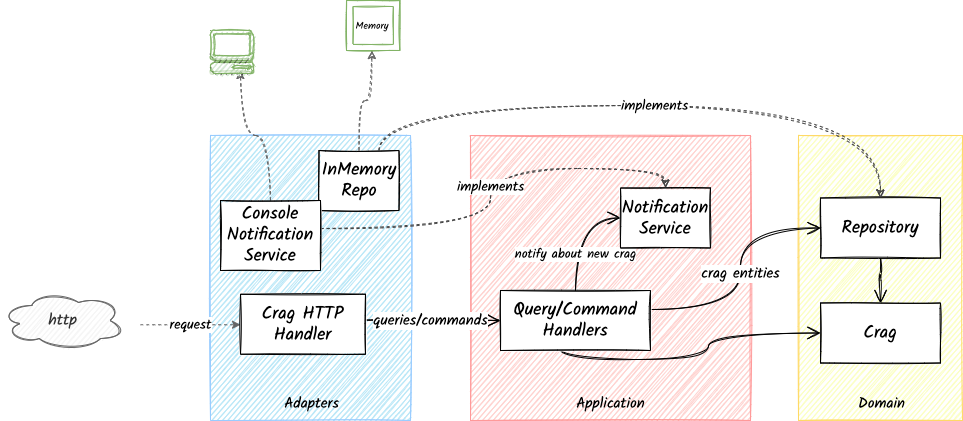

The diagram above was exported from draw.io. Its source (the exported page's mxGraphModel, read from the mxfile embedded in the PNG):
<mxGraphModel dx="946" dy="602" grid="1" gridSize="10" guides="1" tooltips="1" connect="1" arrows="1" fold="1" page="1" pageScale="1" pageWidth="827" pageHeight="1169" math="0" shadow="0">
  <root>
    <mxCell id="vIrqwu_1KZAnGh6PUdZb-0" />
    <mxCell id="vIrqwu_1KZAnGh6PUdZb-1" parent="vIrqwu_1KZAnGh6PUdZb-0" />
    <mxCell id="JXGkYSOtyOoDNzV0dwkk-0" value="" style="rounded=0;whiteSpace=wrap;html=1;sketch=1;perimeterSpacing=4;strokeWidth=1;fontFamily=Kalam;strokeColor=#99CCFF;fontStyle=0;fillColor=#B9E7F7;" parent="vIrqwu_1KZAnGh6PUdZb-1" vertex="1">
      <mxGeometry x="220" y="315" width="200" height="285" as="geometry" />
    </mxCell>
    <mxCell id="JXGkYSOtyOoDNzV0dwkk-1" value="" style="rounded=0;whiteSpace=wrap;html=1;sketch=1;perimeterSpacing=4;strokeWidth=1;fontFamily=Kalam;strokeColor=#FF9999;fontStyle=0;fillStyle=auto;fillColor=#FFD2CF;" parent="vIrqwu_1KZAnGh6PUdZb-1" vertex="1">
      <mxGeometry x="480" y="315" width="280" height="285" as="geometry" />
    </mxCell>
    <mxCell id="JXGkYSOtyOoDNzV0dwkk-2" value="" style="rounded=0;whiteSpace=wrap;html=1;sketch=1;perimeterSpacing=4;strokeWidth=1;fontFamily=Kalam;strokeColor=#FFD966;fontStyle=0;fillColor=#FBFFC2;" parent="vIrqwu_1KZAnGh6PUdZb-1" vertex="1">
      <mxGeometry x="808" y="315" width="164" height="285" as="geometry" />
    </mxCell>
    <mxCell id="JXGkYSOtyOoDNzV0dwkk-3" value="queries/commands" style="edgeStyle=orthogonalEdgeStyle;curved=1;orthogonalLoop=1;jettySize=auto;html=1;exitX=1;exitY=0.5;exitDx=0;exitDy=0;entryX=0;entryY=0.5;entryDx=0;entryDy=0;fontFamily=Kalam;fontSize=15;sketch=1;endArrow=open;endFill=0;startSize=6;endSize=11;fontStyle=0;" parent="vIrqwu_1KZAnGh6PUdZb-1" source="JXGkYSOtyOoDNzV0dwkk-5" target="JXGkYSOtyOoDNzV0dwkk-9" edge="1">
      <mxGeometry x="0.3374" relative="1" as="geometry">
        <Array as="points">
          <mxPoint x="340" y="498.75" />
        </Array>
        <mxPoint as="offset" />
      </mxGeometry>
    </mxCell>
    <mxCell id="JXGkYSOtyOoDNzV0dwkk-4" value="request" style="edgeStyle=orthogonalEdgeStyle;curved=1;orthogonalLoop=1;jettySize=auto;html=1;dashed=1;fontFamily=Kalam;fontSize=14;strokeWidth=1;fontStyle=0;fillColor=#f5f5f5;strokeColor=#666666;" parent="vIrqwu_1KZAnGh6PUdZb-1" target="JXGkYSOtyOoDNzV0dwkk-5" edge="1">
      <mxGeometry relative="1" as="geometry">
        <mxPoint x="150" y="504.25" as="sourcePoint" />
        <Array as="points">
          <mxPoint x="150" y="504.25" />
        </Array>
      </mxGeometry>
    </mxCell>
    <mxCell id="JXGkYSOtyOoDNzV0dwkk-5" value="Crag HTTP Handler" style="rounded=0;whiteSpace=wrap;html=1;sketch=1;fontFamily=Kalam;;fontSize=18;fontStyle=0" parent="vIrqwu_1KZAnGh6PUdZb-1" vertex="1">
      <mxGeometry x="250" y="473.75" width="125" height="60" as="geometry" />
    </mxCell>
    <mxCell id="JXGkYSOtyOoDNzV0dwkk-7" value="" style="edgeStyle=orthogonalEdgeStyle;curved=1;orthogonalLoop=1;jettySize=auto;html=1;exitX=0.5;exitY=1;exitDx=0;exitDy=0;entryX=0;entryY=0.5;entryDx=0;entryDy=0;fontFamily=Kalam;sketch=1;endArrow=open;endFill=0;startSize=6;endSize=11;fontStyle=0" parent="vIrqwu_1KZAnGh6PUdZb-1" source="JXGkYSOtyOoDNzV0dwkk-9" target="JXGkYSOtyOoDNzV0dwkk-11" edge="1">
      <mxGeometry relative="1" as="geometry">
        <Array as="points">
          <mxPoint x="570" y="519" />
          <mxPoint x="570" y="539" />
          <mxPoint x="718" y="539" />
          <mxPoint x="718" y="513" />
        </Array>
      </mxGeometry>
    </mxCell>
    <mxCell id="JXGkYSOtyOoDNzV0dwkk-8" value="crag entities" style="edgeStyle=orthogonalEdgeStyle;curved=1;orthogonalLoop=1;jettySize=auto;html=1;entryX=0;entryY=0.5;entryDx=0;entryDy=0;fontFamily=Kalam;sketch=1;endArrow=open;endFill=0;startSize=6;endSize=11;fontStyle=0;fontSize=15;" parent="vIrqwu_1KZAnGh6PUdZb-1" source="JXGkYSOtyOoDNzV0dwkk-9" target="JXGkYSOtyOoDNzV0dwkk-13" edge="1">
      <mxGeometry relative="1" as="geometry">
        <Array as="points">
          <mxPoint x="750" y="489" />
          <mxPoint x="750" y="408" />
        </Array>
      </mxGeometry>
    </mxCell>
    <mxCell id="JXGkYSOtyOoDNzV0dwkk-9" value="Query/Command Handlers" style="rounded=0;whiteSpace=wrap;html=1;sketch=1;fontFamily=Kalam;;fontSize=18;fontStyle=0" parent="vIrqwu_1KZAnGh6PUdZb-1" vertex="1">
      <mxGeometry x="510" y="470" width="150" height="60" as="geometry" />
    </mxCell>
    <mxCell id="JXGkYSOtyOoDNzV0dwkk-11" value="Crag" style="rounded=0;whiteSpace=wrap;html=1;sketch=1;fontFamily=Kalam;;fontSize=18;fontStyle=0" parent="vIrqwu_1KZAnGh6PUdZb-1" vertex="1">
      <mxGeometry x="830" y="482.5" width="120" height="60" as="geometry" />
    </mxCell>
    <mxCell id="JXGkYSOtyOoDNzV0dwkk-12" style="edgeStyle=orthogonalEdgeStyle;curved=1;orthogonalLoop=1;jettySize=auto;html=1;entryX=0.5;entryY=0;entryDx=0;entryDy=0;fontFamily=Kalam;endFill=0;endArrow=open;endSize=11;startSize=6;sketch=1;fontStyle=0" parent="vIrqwu_1KZAnGh6PUdZb-1" source="JXGkYSOtyOoDNzV0dwkk-13" target="JXGkYSOtyOoDNzV0dwkk-11" edge="1">
      <mxGeometry relative="1" as="geometry" />
    </mxCell>
    <mxCell id="JXGkYSOtyOoDNzV0dwkk-13" value="Repository" style="rounded=0;whiteSpace=wrap;html=1;sketch=1;fontFamily=Kalam;;fontSize=18;fontStyle=0" parent="vIrqwu_1KZAnGh6PUdZb-1" vertex="1">
      <mxGeometry x="830" y="377.5" width="120" height="60" as="geometry" />
    </mxCell>
    <mxCell id="JXGkYSOtyOoDNzV0dwkk-14" value="" style="edgeStyle=orthogonalEdgeStyle;curved=1;orthogonalLoop=1;jettySize=auto;html=1;entryX=0.5;entryY=1;entryDx=0;entryDy=0;fontFamily=Kalam;sketch=1;endArrow=classic;fontStyle=0;strokeColor=#666666;dashed=1;fontSize=14;strokeWidth=1;fillColor=#f5f5f5;entryPerimeter=0;" parent="vIrqwu_1KZAnGh6PUdZb-1" source="JXGkYSOtyOoDNzV0dwkk-17" edge="1">
      <mxGeometry x="0.2727" relative="1" as="geometry">
        <mxPoint as="offset" />
        <mxPoint x="381.31999999999994" y="230" as="targetPoint" />
      </mxGeometry>
    </mxCell>
    <mxCell id="JXGkYSOtyOoDNzV0dwkk-16" value="implements" style="edgeStyle=orthogonalEdgeStyle;curved=1;orthogonalLoop=1;jettySize=auto;html=1;entryX=0.5;entryY=0;entryDx=0;entryDy=0;fontSize=14;strokeWidth=1;exitX=0.75;exitY=0;exitDx=0;exitDy=0;dashed=1;sketch=1;strokeColor=#404040;fontFamily=Kalam;fontStyle=0" parent="vIrqwu_1KZAnGh6PUdZb-1" source="JXGkYSOtyOoDNzV0dwkk-17" target="JXGkYSOtyOoDNzV0dwkk-13" edge="1">
      <mxGeometry relative="1" as="geometry">
        <Array as="points">
          <mxPoint x="389" y="285" />
          <mxPoint x="890" y="285" />
        </Array>
      </mxGeometry>
    </mxCell>
    <mxCell id="JXGkYSOtyOoDNzV0dwkk-17" value="InMemory Repo" style="rounded=0;whiteSpace=wrap;html=1;sketch=1;fontFamily=Kalam;;fontSize=18;fontStyle=0" parent="vIrqwu_1KZAnGh6PUdZb-1" vertex="1">
      <mxGeometry x="328.5" y="330" width="80" height="60" as="geometry" />
    </mxCell>
    <mxCell id="JXGkYSOtyOoDNzV0dwkk-19" value="Adapters" style="text;html=1;align=center;verticalAlign=middle;resizable=0;points=[];autosize=1;strokeColor=none;fontSize=15;fontFamily=Kalam;rotation=0;fontStyle=0" parent="vIrqwu_1KZAnGh6PUdZb-1" vertex="1">
      <mxGeometry x="285.5" y="572.5" width="70" height="20" as="geometry" />
    </mxCell>
    <mxCell id="JXGkYSOtyOoDNzV0dwkk-20" value="Application" style="text;html=1;align=center;verticalAlign=middle;resizable=0;points=[];autosize=1;strokeColor=none;fontSize=15;fontFamily=Kalam;rotation=0;fontStyle=0" parent="vIrqwu_1KZAnGh6PUdZb-1" vertex="1">
      <mxGeometry x="580" y="572.5" width="80" height="20" as="geometry" />
    </mxCell>
    <mxCell id="JXGkYSOtyOoDNzV0dwkk-21" value="Domain" style="text;html=1;align=center;verticalAlign=middle;resizable=0;points=[];autosize=1;strokeColor=none;fontSize=15;fontFamily=Kalam;rotation=0;fontStyle=0" parent="vIrqwu_1KZAnGh6PUdZb-1" vertex="1">
      <mxGeometry x="860.5" y="572.5" width="60" height="20" as="geometry" />
    </mxCell>
    <mxCell id="JXGkYSOtyOoDNzV0dwkk-23" value="http" style="ellipse;shape=cloud;whiteSpace=wrap;html=1;rounded=1;sketch=1;fontFamily=Kalam;fontSize=16;strokeColor=#666666;fillColor=#f5f5f5;fontColor=#333333;" parent="vIrqwu_1KZAnGh6PUdZb-1" vertex="1">
      <mxGeometry x="10" y="470" width="125" height="60" as="geometry" />
    </mxCell>
    <mxCell id="OIJ-EGsGBF2YUSVEZJSm-0" value="notify about new crag" style="edgeStyle=orthogonalEdgeStyle;curved=1;orthogonalLoop=1;jettySize=auto;html=1;exitX=0.5;exitY=0;exitDx=0;exitDy=0;entryX=0;entryY=0.5;entryDx=0;entryDy=0;fontFamily=Kalam;sketch=1;startSize=6;endSize=11;endFill=0;endArrow=open;fontStyle=0;fontSize=13;" parent="vIrqwu_1KZAnGh6PUdZb-1" source="JXGkYSOtyOoDNzV0dwkk-9" target="OIJ-EGsGBF2YUSVEZJSm-1" edge="1">
      <mxGeometry x="-0.3861" relative="1" as="geometry">
        <mxPoint x="577.5" y="458.75" as="sourcePoint" />
        <mxPoint as="offset" />
      </mxGeometry>
    </mxCell>
    <mxCell id="OIJ-EGsGBF2YUSVEZJSm-1" value="Notification Service" style="rounded=0;whiteSpace=wrap;html=1;sketch=1;fontFamily=Kalam;;fontSize=18;fontStyle=0" parent="vIrqwu_1KZAnGh6PUdZb-1" vertex="1">
      <mxGeometry x="630" y="367.5" width="90" height="60" as="geometry" />
    </mxCell>
    <mxCell id="TsCrxKCyEBWnwozcbvDG-1" style="edgeStyle=orthogonalEdgeStyle;curved=1;sketch=1;orthogonalLoop=1;jettySize=auto;html=1;entryX=0.5;entryY=1;entryDx=0;entryDy=0;labelBackgroundColor=#ffffff;fontFamily=Kalam;fontSize=14;strokeColor=#666666;strokeWidth=1;dashed=1;fontStyle=0;fillColor=#f5f5f5;" parent="vIrqwu_1KZAnGh6PUdZb-1" source="TsCrxKCyEBWnwozcbvDG-0" edge="1">
      <mxGeometry relative="1" as="geometry">
        <mxPoint x="250" y="250" as="targetPoint" />
      </mxGeometry>
    </mxCell>
    <mxCell id="TsCrxKCyEBWnwozcbvDG-2" value="implements" style="edgeStyle=orthogonalEdgeStyle;curved=1;sketch=1;orthogonalLoop=1;jettySize=auto;html=1;entryX=0.5;entryY=0;entryDx=0;entryDy=0;labelBackgroundColor=#ffffff;fontFamily=Kalam;fontSize=14;strokeColor=#404040;strokeWidth=1;dashed=1;fontStyle=0;" parent="vIrqwu_1KZAnGh6PUdZb-1" source="TsCrxKCyEBWnwozcbvDG-0" target="OIJ-EGsGBF2YUSVEZJSm-1" edge="1">
      <mxGeometry relative="1" as="geometry">
        <Array as="points">
          <mxPoint x="500" y="408" />
          <mxPoint x="500" y="348" />
          <mxPoint x="675" y="348" />
        </Array>
      </mxGeometry>
    </mxCell>
    <mxCell id="TsCrxKCyEBWnwozcbvDG-0" value="Console Notification Service" style="rounded=0;whiteSpace=wrap;html=1;sketch=1;fontFamily=Kalam;;fontSize=18;fontStyle=0" parent="vIrqwu_1KZAnGh6PUdZb-1" vertex="1">
      <mxGeometry x="230" y="380" width="100" height="70" as="geometry" />
    </mxCell>
    <mxCell id="XLT-GW_Q1V6dRfXXkFHa-3" value="" style="outlineConnect=0;dashed=0;verticalLabelPosition=bottom;verticalAlign=top;align=center;html=1;shape=mxgraph.aws3.management_console;fillColor=#d5e8d4;shadow=0;sketch=1;fontFamily=Kalam;strokeColor=#82b366;strokeWidth=1;" parent="vIrqwu_1KZAnGh6PUdZb-1" vertex="1">
      <mxGeometry x="220" y="210" width="43" height="43" as="geometry" />
    </mxCell>
    <mxCell id="XLT-GW_Q1V6dRfXXkFHa-7" value="" style="group;strokeColor=#82b366;" parent="vIrqwu_1KZAnGh6PUdZb-1" vertex="1" connectable="0">
      <mxGeometry x="356" y="180" width="53.33" height="50" as="geometry" />
    </mxCell>
    <mxCell id="XLT-GW_Q1V6dRfXXkFHa-5" value="" style="rounded=0;whiteSpace=wrap;html=1;shadow=0;sketch=1;fontFamily=Kalam;strokeColor=#82b366;strokeWidth=1;gradientDirection=south;fillColor=none;" parent="XLT-GW_Q1V6dRfXXkFHa-7" vertex="1">
      <mxGeometry width="53.33" height="50" as="geometry" />
    </mxCell>
    <mxCell id="XLT-GW_Q1V6dRfXXkFHa-6" value="&lt;font color=&quot;#050505&quot; style=&quot;font-size: 10px&quot;&gt;Memory&lt;/font&gt;" style="rounded=0;whiteSpace=wrap;html=1;shadow=0;sketch=1;fontFamily=Kalam;strokeColor=#82b366;strokeWidth=1;gradientDirection=south;fillColor=none;" parent="XLT-GW_Q1V6dRfXXkFHa-7" vertex="1">
      <mxGeometry x="6.4579296875" y="6.049999999999993" width="40.414140625" height="37.891666666666666" as="geometry" />
    </mxCell>
  </root>
</mxGraphModel>